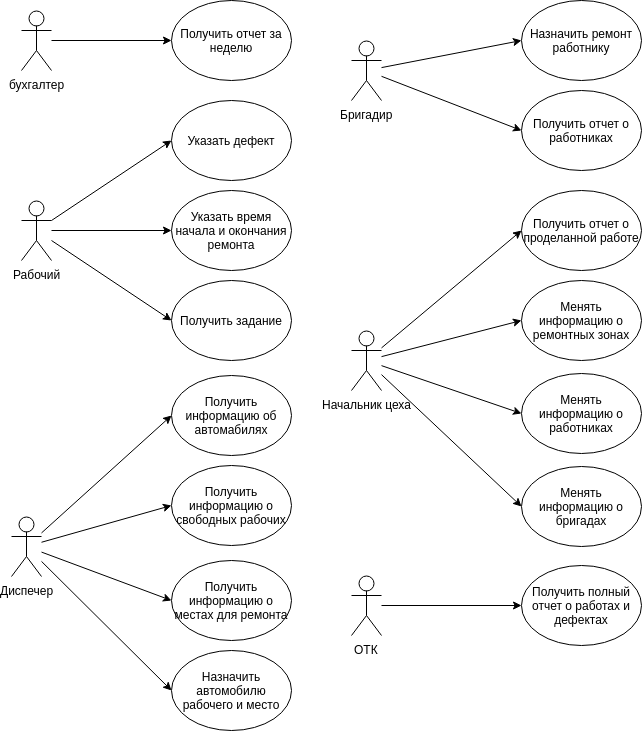

The diagram above was exported from draw.io. Its source (the exported page's mxGraphModel, read from the mxfile embedded in the PNG):
<mxGraphModel dx="1426" dy="704" grid="1" gridSize="10" guides="1" tooltips="1" connect="1" arrows="1" fold="1" page="1" pageScale="1" pageWidth="827" pageHeight="1169" math="0" shadow="0">
  <root>
    <mxCell id="0" />
    <mxCell id="1" parent="0" />
    <mxCell id="VbcW51n9mkkeRrI42kba-1" value="бухгалтер" style="shape=umlActor;verticalLabelPosition=bottom;labelBackgroundColor=#ffffff;verticalAlign=top;html=1;outlineConnect=0;" vertex="1" parent="1">
      <mxGeometry x="90" y="60" width="30" height="60" as="geometry" />
    </mxCell>
    <mxCell id="VbcW51n9mkkeRrI42kba-3" value="Получить отчет за неделю" style="ellipse;whiteSpace=wrap;html=1;" vertex="1" parent="1">
      <mxGeometry x="240" y="50" width="120" height="80" as="geometry" />
    </mxCell>
    <mxCell id="VbcW51n9mkkeRrI42kba-4" value="" style="endArrow=classic;html=1;entryX=0;entryY=0.5;entryDx=0;entryDy=0;" edge="1" parent="1" source="VbcW51n9mkkeRrI42kba-1" target="VbcW51n9mkkeRrI42kba-3">
      <mxGeometry width="50" height="50" relative="1" as="geometry">
        <mxPoint x="80" y="210" as="sourcePoint" />
        <mxPoint x="130" y="160" as="targetPoint" />
      </mxGeometry>
    </mxCell>
    <mxCell id="VbcW51n9mkkeRrI42kba-5" value="Рабочий" style="shape=umlActor;verticalLabelPosition=bottom;labelBackgroundColor=#ffffff;verticalAlign=top;html=1;outlineConnect=0;" vertex="1" parent="1">
      <mxGeometry x="90" y="250" width="30" height="60" as="geometry" />
    </mxCell>
    <mxCell id="VbcW51n9mkkeRrI42kba-6" value="Указать дефект" style="ellipse;whiteSpace=wrap;html=1;" vertex="1" parent="1">
      <mxGeometry x="240" y="150" width="120" height="80" as="geometry" />
    </mxCell>
    <mxCell id="VbcW51n9mkkeRrI42kba-7" value="Указать время начала и окончания ремонта" style="ellipse;whiteSpace=wrap;html=1;" vertex="1" parent="1">
      <mxGeometry x="240" y="240" width="120" height="80" as="geometry" />
    </mxCell>
    <mxCell id="VbcW51n9mkkeRrI42kba-8" value="" style="endArrow=classic;html=1;entryX=0;entryY=0.5;entryDx=0;entryDy=0;" edge="1" parent="1" source="VbcW51n9mkkeRrI42kba-5" target="VbcW51n9mkkeRrI42kba-6">
      <mxGeometry width="50" height="50" relative="1" as="geometry">
        <mxPoint x="80" y="460" as="sourcePoint" />
        <mxPoint x="130" y="410" as="targetPoint" />
      </mxGeometry>
    </mxCell>
    <mxCell id="VbcW51n9mkkeRrI42kba-9" value="" style="endArrow=classic;html=1;entryX=0;entryY=0.5;entryDx=0;entryDy=0;" edge="1" parent="1" source="VbcW51n9mkkeRrI42kba-5" target="VbcW51n9mkkeRrI42kba-7">
      <mxGeometry width="50" height="50" relative="1" as="geometry">
        <mxPoint x="80" y="460" as="sourcePoint" />
        <mxPoint x="130" y="410" as="targetPoint" />
      </mxGeometry>
    </mxCell>
    <mxCell id="VbcW51n9mkkeRrI42kba-10" value="Получить задание" style="ellipse;whiteSpace=wrap;html=1;" vertex="1" parent="1">
      <mxGeometry x="240" y="330" width="120" height="80" as="geometry" />
    </mxCell>
    <mxCell id="VbcW51n9mkkeRrI42kba-11" value="" style="endArrow=classic;html=1;entryX=0;entryY=0.5;entryDx=0;entryDy=0;" edge="1" parent="1" source="VbcW51n9mkkeRrI42kba-5" target="VbcW51n9mkkeRrI42kba-10">
      <mxGeometry width="50" height="50" relative="1" as="geometry">
        <mxPoint x="80" y="560" as="sourcePoint" />
        <mxPoint x="130" y="510" as="targetPoint" />
      </mxGeometry>
    </mxCell>
    <mxCell id="VbcW51n9mkkeRrI42kba-12" value="Бригадир" style="shape=umlActor;verticalLabelPosition=bottom;labelBackgroundColor=#ffffff;verticalAlign=top;html=1;outlineConnect=0;" vertex="1" parent="1">
      <mxGeometry x="420" y="90" width="30" height="60" as="geometry" />
    </mxCell>
    <mxCell id="VbcW51n9mkkeRrI42kba-13" value="Назначить ремонт работнику" style="ellipse;whiteSpace=wrap;html=1;" vertex="1" parent="1">
      <mxGeometry x="590" y="50" width="120" height="80" as="geometry" />
    </mxCell>
    <mxCell id="VbcW51n9mkkeRrI42kba-14" value="" style="endArrow=classic;html=1;entryX=0;entryY=0.5;entryDx=0;entryDy=0;" edge="1" parent="1" source="VbcW51n9mkkeRrI42kba-12" target="VbcW51n9mkkeRrI42kba-13">
      <mxGeometry width="50" height="50" relative="1" as="geometry">
        <mxPoint x="510" y="100" as="sourcePoint" />
        <mxPoint x="130" y="540" as="targetPoint" />
      </mxGeometry>
    </mxCell>
    <mxCell id="VbcW51n9mkkeRrI42kba-15" value="Получить отчет о работниках" style="ellipse;whiteSpace=wrap;html=1;" vertex="1" parent="1">
      <mxGeometry x="590" y="140" width="120" height="80" as="geometry" />
    </mxCell>
    <mxCell id="VbcW51n9mkkeRrI42kba-16" value="" style="endArrow=classic;html=1;entryX=0;entryY=0.5;entryDx=0;entryDy=0;" edge="1" parent="1" source="VbcW51n9mkkeRrI42kba-12" target="VbcW51n9mkkeRrI42kba-15">
      <mxGeometry width="50" height="50" relative="1" as="geometry">
        <mxPoint x="80" y="590" as="sourcePoint" />
        <mxPoint x="130" y="540" as="targetPoint" />
      </mxGeometry>
    </mxCell>
    <mxCell id="VbcW51n9mkkeRrI42kba-17" value="Начальник цеха" style="shape=umlActor;verticalLabelPosition=bottom;labelBackgroundColor=#ffffff;verticalAlign=top;html=1;outlineConnect=0;" vertex="1" parent="1">
      <mxGeometry x="420" y="380" width="30" height="60" as="geometry" />
    </mxCell>
    <mxCell id="VbcW51n9mkkeRrI42kba-18" value="Получить отчет о проделанной работе" style="ellipse;whiteSpace=wrap;html=1;" vertex="1" parent="1">
      <mxGeometry x="590" y="240" width="120" height="80" as="geometry" />
    </mxCell>
    <mxCell id="VbcW51n9mkkeRrI42kba-19" value="" style="endArrow=classic;html=1;entryX=0;entryY=0.5;entryDx=0;entryDy=0;" edge="1" parent="1" source="VbcW51n9mkkeRrI42kba-17" target="VbcW51n9mkkeRrI42kba-18">
      <mxGeometry width="50" height="50" relative="1" as="geometry">
        <mxPoint x="80" y="590" as="sourcePoint" />
        <mxPoint x="130" y="540" as="targetPoint" />
      </mxGeometry>
    </mxCell>
    <mxCell id="VbcW51n9mkkeRrI42kba-21" value="Диспечер" style="shape=umlActor;verticalLabelPosition=bottom;labelBackgroundColor=#ffffff;verticalAlign=top;html=1;outlineConnect=0;" vertex="1" parent="1">
      <mxGeometry x="80" y="566" width="30" height="60" as="geometry" />
    </mxCell>
    <mxCell id="VbcW51n9mkkeRrI42kba-22" value="Получить информацию об автомабилях" style="ellipse;whiteSpace=wrap;html=1;" vertex="1" parent="1">
      <mxGeometry x="240" y="425" width="120" height="80" as="geometry" />
    </mxCell>
    <mxCell id="VbcW51n9mkkeRrI42kba-23" value="" style="endArrow=classic;html=1;entryX=0;entryY=0.5;entryDx=0;entryDy=0;" edge="1" parent="1" source="VbcW51n9mkkeRrI42kba-21" target="VbcW51n9mkkeRrI42kba-22">
      <mxGeometry width="50" height="50" relative="1" as="geometry">
        <mxPoint x="120" y="655" as="sourcePoint" />
        <mxPoint x="-200" y="725" as="targetPoint" />
      </mxGeometry>
    </mxCell>
    <mxCell id="VbcW51n9mkkeRrI42kba-24" value="Получить информацию о свободных рабочих" style="ellipse;whiteSpace=wrap;html=1;" vertex="1" parent="1">
      <mxGeometry x="240" y="515" width="120" height="80" as="geometry" />
    </mxCell>
    <mxCell id="VbcW51n9mkkeRrI42kba-25" value="Получить информацию о местах для ремонта" style="ellipse;whiteSpace=wrap;html=1;" vertex="1" parent="1">
      <mxGeometry x="240" y="610" width="120" height="80" as="geometry" />
    </mxCell>
    <mxCell id="VbcW51n9mkkeRrI42kba-26" value="Назначить автомобилю рабочего и место" style="ellipse;whiteSpace=wrap;html=1;" vertex="1" parent="1">
      <mxGeometry x="240" y="700" width="120" height="80" as="geometry" />
    </mxCell>
    <mxCell id="VbcW51n9mkkeRrI42kba-27" value="" style="endArrow=classic;html=1;entryX=0;entryY=0.5;entryDx=0;entryDy=0;" edge="1" parent="1" source="VbcW51n9mkkeRrI42kba-21" target="VbcW51n9mkkeRrI42kba-24">
      <mxGeometry width="50" height="50" relative="1" as="geometry">
        <mxPoint x="-250" y="1025" as="sourcePoint" />
        <mxPoint x="-200" y="975" as="targetPoint" />
      </mxGeometry>
    </mxCell>
    <mxCell id="VbcW51n9mkkeRrI42kba-28" value="" style="endArrow=classic;html=1;entryX=0;entryY=0.5;entryDx=0;entryDy=0;" edge="1" parent="1" source="VbcW51n9mkkeRrI42kba-21" target="VbcW51n9mkkeRrI42kba-25">
      <mxGeometry width="50" height="50" relative="1" as="geometry">
        <mxPoint x="-250" y="1025" as="sourcePoint" />
        <mxPoint x="-200" y="975" as="targetPoint" />
      </mxGeometry>
    </mxCell>
    <mxCell id="VbcW51n9mkkeRrI42kba-29" value="" style="endArrow=classic;html=1;entryX=0;entryY=0.5;entryDx=0;entryDy=0;" edge="1" parent="1" source="VbcW51n9mkkeRrI42kba-21" target="VbcW51n9mkkeRrI42kba-26">
      <mxGeometry width="50" height="50" relative="1" as="geometry">
        <mxPoint x="-250" y="1025" as="sourcePoint" />
        <mxPoint x="-200" y="975" as="targetPoint" />
      </mxGeometry>
    </mxCell>
    <mxCell id="VbcW51n9mkkeRrI42kba-30" value="ОТК" style="shape=umlActor;verticalLabelPosition=bottom;labelBackgroundColor=#ffffff;verticalAlign=top;html=1;outlineConnect=0;" vertex="1" parent="1">
      <mxGeometry x="420" y="625" width="30" height="60" as="geometry" />
    </mxCell>
    <mxCell id="VbcW51n9mkkeRrI42kba-31" value="Получить полный отчет о работах и дефектах" style="ellipse;whiteSpace=wrap;html=1;" vertex="1" parent="1">
      <mxGeometry x="590" y="615" width="120" height="80" as="geometry" />
    </mxCell>
    <mxCell id="VbcW51n9mkkeRrI42kba-32" value="" style="endArrow=classic;html=1;entryX=0;entryY=0.5;entryDx=0;entryDy=0;" edge="1" parent="1" source="VbcW51n9mkkeRrI42kba-30" target="VbcW51n9mkkeRrI42kba-31">
      <mxGeometry width="50" height="50" relative="1" as="geometry">
        <mxPoint x="430" y="995" as="sourcePoint" />
        <mxPoint x="480" y="945" as="targetPoint" />
      </mxGeometry>
    </mxCell>
    <mxCell id="VbcW51n9mkkeRrI42kba-36" value="Менять информацию о ремонтных зонах" style="ellipse;whiteSpace=wrap;html=1;" vertex="1" parent="1">
      <mxGeometry x="590" y="330" width="120" height="80" as="geometry" />
    </mxCell>
    <mxCell id="VbcW51n9mkkeRrI42kba-37" value="Менять информацию о работниках&lt;br&gt;" style="ellipse;whiteSpace=wrap;html=1;" vertex="1" parent="1">
      <mxGeometry x="590" y="423" width="120" height="80" as="geometry" />
    </mxCell>
    <mxCell id="VbcW51n9mkkeRrI42kba-38" value="Менять информацию о бригадах" style="ellipse;whiteSpace=wrap;html=1;" vertex="1" parent="1">
      <mxGeometry x="590" y="516" width="120" height="80" as="geometry" />
    </mxCell>
    <mxCell id="VbcW51n9mkkeRrI42kba-39" value="" style="endArrow=classic;html=1;entryX=0;entryY=0.5;entryDx=0;entryDy=0;" edge="1" parent="1" source="VbcW51n9mkkeRrI42kba-17" target="VbcW51n9mkkeRrI42kba-36">
      <mxGeometry width="50" height="50" relative="1" as="geometry">
        <mxPoint x="80" y="980" as="sourcePoint" />
        <mxPoint x="130" y="930" as="targetPoint" />
      </mxGeometry>
    </mxCell>
    <mxCell id="VbcW51n9mkkeRrI42kba-40" value="" style="endArrow=classic;html=1;entryX=0;entryY=0.5;entryDx=0;entryDy=0;" edge="1" parent="1" source="VbcW51n9mkkeRrI42kba-17" target="VbcW51n9mkkeRrI42kba-37">
      <mxGeometry width="50" height="50" relative="1" as="geometry">
        <mxPoint x="80" y="980" as="sourcePoint" />
        <mxPoint x="130" y="930" as="targetPoint" />
      </mxGeometry>
    </mxCell>
    <mxCell id="VbcW51n9mkkeRrI42kba-41" value="" style="endArrow=classic;html=1;entryX=0;entryY=0.5;entryDx=0;entryDy=0;" edge="1" parent="1" source="VbcW51n9mkkeRrI42kba-17" target="VbcW51n9mkkeRrI42kba-38">
      <mxGeometry width="50" height="50" relative="1" as="geometry">
        <mxPoint x="440" y="320" as="sourcePoint" />
        <mxPoint x="130" y="930" as="targetPoint" />
      </mxGeometry>
    </mxCell>
  </root>
</mxGraphModel>